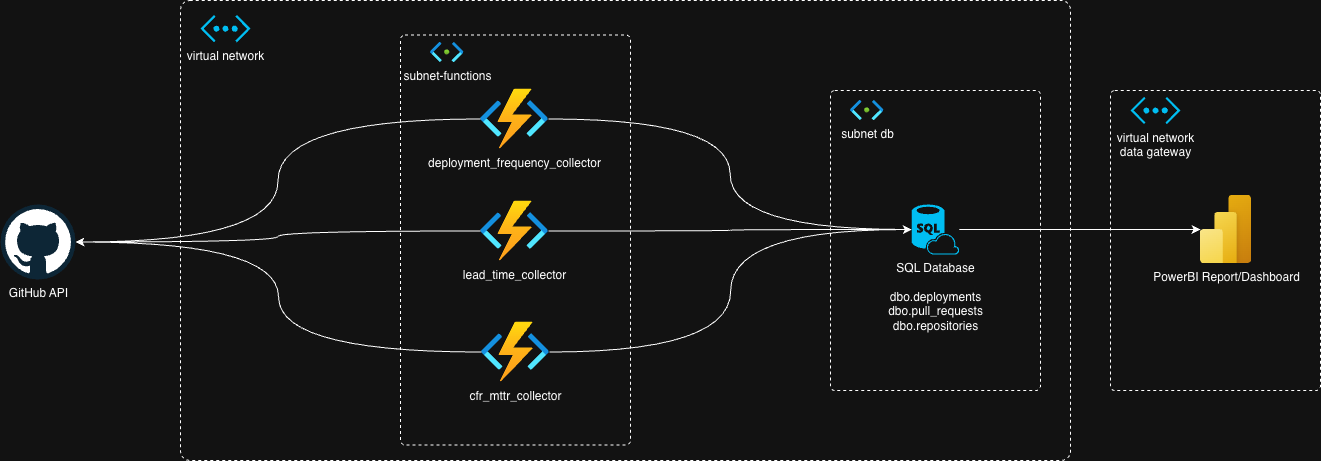

The diagram above was exported from draw.io. Its source (the exported page's mxGraphModel, read from the mxfile embedded in the PNG):
<mxGraphModel dx="3389" dy="1179" grid="1" gridSize="10" guides="1" tooltips="1" connect="1" arrows="1" fold="1" page="1" pageScale="1" pageWidth="1169" pageHeight="827" math="0" shadow="0">
  <root>
    <mxCell id="0" />
    <mxCell id="1" parent="0" />
    <mxCell id="qLxVdxIPACkeJf5BV21S-1" parent="1" style="rounded=1;whiteSpace=wrap;html=1;arcSize=2;align=center;verticalAlign=top;fontSize=20;dashed=1;fillColor=none;" value="" vertex="1">
      <mxGeometry height="460" width="890" x="80" y="160" as="geometry" />
    </mxCell>
    <mxCell id="VdgcUKK44czVjIFttn_z-4" parent="1" style="rounded=1;whiteSpace=wrap;html=1;arcSize=2;align=center;verticalAlign=top;fontSize=20;dashed=1;fillColor=none;" value="" vertex="1">
      <mxGeometry height="300" width="210" x="730" y="250" as="geometry" />
    </mxCell>
    <mxCell id="VdgcUKK44czVjIFttn_z-2" parent="1" style="rounded=1;whiteSpace=wrap;html=1;arcSize=2;align=center;verticalAlign=top;fontSize=20;dashed=1;fillColor=none;" value="" vertex="1">
      <mxGeometry height="410" width="230" x="300" y="194.5" as="geometry" />
    </mxCell>
    <mxCell id="VdgcUKK44czVjIFttn_z-6" parent="1" style="rounded=1;whiteSpace=wrap;html=1;arcSize=2;align=center;verticalAlign=top;fontSize=20;dashed=1;fillColor=none;" value="" vertex="1">
      <mxGeometry height="300" width="210" x="1010" y="250" as="geometry" />
    </mxCell>
    <mxCell id="qLxVdxIPACkeJf5BV21S-2" parent="1" style="dashed=0;outlineConnect=0;html=1;align=center;labelPosition=center;verticalLabelPosition=bottom;verticalAlign=top;shape=mxgraph.weblogos.github;points=[[1,0.5,0,0,0]];" value="GitHub API" vertex="1">
      <mxGeometry height="75" width="75" x="-100" y="364" as="geometry" />
    </mxCell>
    <mxCell id="qLxVdxIPACkeJf5BV21S-13" edge="1" parent="1" source="qLxVdxIPACkeJf5BV21S-3" style="edgeStyle=orthogonalEdgeStyle;rounded=0;orthogonalLoop=1;jettySize=auto;html=1;entryX=1;entryY=0.5;entryDx=0;entryDy=0;entryPerimeter=0;curved=1;" target="qLxVdxIPACkeJf5BV21S-2">
      <mxGeometry relative="1" as="geometry" />
    </mxCell>
    <mxCell id="qLxVdxIPACkeJf5BV21S-3" parent="1" style="image;aspect=fixed;html=1;points=[];align=center;fontSize=12;image=img/lib/azure2/compute/Function_Apps.svg;" value="deployment_frequency_collector" vertex="1">
      <mxGeometry height="60" width="68" x="380" y="248.5" as="geometry" />
    </mxCell>
    <mxCell id="qLxVdxIPACkeJf5BV21S-16" edge="1" parent="1" source="qLxVdxIPACkeJf5BV21S-4" style="edgeStyle=orthogonalEdgeStyle;rounded=0;orthogonalLoop=1;jettySize=auto;html=1;entryX=1;entryY=0.5;entryDx=0;entryDy=0;entryPerimeter=0;curved=1;" target="qLxVdxIPACkeJf5BV21S-2">
      <mxGeometry relative="1" as="geometry">
        <mxPoint x="-60" y="400" as="targetPoint" />
      </mxGeometry>
    </mxCell>
    <mxCell id="qLxVdxIPACkeJf5BV21S-4" parent="1" style="image;aspect=fixed;html=1;points=[];align=center;fontSize=12;image=img/lib/azure2/compute/Function_Apps.svg;" value="lead_time_collector" vertex="1">
      <mxGeometry height="60" width="68" x="380" y="360.5" as="geometry" />
    </mxCell>
    <mxCell id="qLxVdxIPACkeJf5BV21S-17" edge="1" parent="1" source="qLxVdxIPACkeJf5BV21S-5" style="edgeStyle=orthogonalEdgeStyle;rounded=0;orthogonalLoop=1;jettySize=auto;html=1;entryX=1;entryY=0.5;entryDx=0;entryDy=0;entryPerimeter=0;curved=1;" target="qLxVdxIPACkeJf5BV21S-2">
      <mxGeometry relative="1" as="geometry">
        <mxPoint x="-60" y="400" as="targetPoint" />
      </mxGeometry>
    </mxCell>
    <mxCell id="qLxVdxIPACkeJf5BV21S-5" parent="1" style="image;aspect=fixed;html=1;points=[];align=center;fontSize=12;image=img/lib/azure2/compute/Function_Apps.svg;" value="cfr_mttr_collector" vertex="1">
      <mxGeometry height="60" width="68" x="381" y="481.5" as="geometry" />
    </mxCell>
    <mxCell id="qLxVdxIPACkeJf5BV21S-15" edge="1" parent="1" source="qLxVdxIPACkeJf5BV21S-7" style="edgeStyle=orthogonalEdgeStyle;rounded=0;orthogonalLoop=1;jettySize=auto;html=1;" target="qLxVdxIPACkeJf5BV21S-8">
      <mxGeometry relative="1" as="geometry" />
    </mxCell>
    <mxCell id="qLxVdxIPACkeJf5BV21S-7" parent="1" style="verticalLabelPosition=bottom;html=1;verticalAlign=top;align=center;strokeColor=none;fillColor=#00BEF2;shape=mxgraph.azure.sql_database_sql_azure;" value="SQL Database&lt;div&gt;&lt;br&gt;&lt;/div&gt;&lt;div&gt;dbo.deployments&lt;/div&gt;&lt;div&gt;dbo.pull_requests&lt;/div&gt;&lt;div&gt;dbo.repositories&lt;/div&gt;" vertex="1">
      <mxGeometry height="50" width="47.5" x="811.25" y="364" as="geometry" />
    </mxCell>
    <mxCell id="qLxVdxIPACkeJf5BV21S-8" parent="1" style="image;aspect=fixed;html=1;points=[];align=center;fontSize=12;image=img/lib/azure2/power_platform/PowerBI.svg;" value="PowerBI Report/Dashboard" vertex="1">
      <mxGeometry height="68" width="51" x="1100" y="355" as="geometry" />
    </mxCell>
    <mxCell id="qLxVdxIPACkeJf5BV21S-21" edge="1" parent="1" source="qLxVdxIPACkeJf5BV21S-3" style="edgeStyle=orthogonalEdgeStyle;rounded=0;orthogonalLoop=1;jettySize=auto;html=1;entryX=0;entryY=0.5;entryDx=0;entryDy=0;entryPerimeter=0;curved=1;" target="qLxVdxIPACkeJf5BV21S-7">
      <mxGeometry relative="1" as="geometry" />
    </mxCell>
    <mxCell id="qLxVdxIPACkeJf5BV21S-22" edge="1" parent="1" source="qLxVdxIPACkeJf5BV21S-4" style="edgeStyle=orthogonalEdgeStyle;rounded=0;orthogonalLoop=1;jettySize=auto;html=1;entryX=0;entryY=0.5;entryDx=0;entryDy=0;entryPerimeter=0;curved=1;" target="qLxVdxIPACkeJf5BV21S-7">
      <mxGeometry relative="1" as="geometry" />
    </mxCell>
    <mxCell id="qLxVdxIPACkeJf5BV21S-23" edge="1" parent="1" source="qLxVdxIPACkeJf5BV21S-5" style="edgeStyle=orthogonalEdgeStyle;rounded=0;orthogonalLoop=1;jettySize=auto;html=1;entryX=0;entryY=0.5;entryDx=0;entryDy=0;entryPerimeter=0;curved=1;" target="qLxVdxIPACkeJf5BV21S-7">
      <mxGeometry relative="1" as="geometry" />
    </mxCell>
    <mxCell id="VdgcUKK44czVjIFttn_z-1" parent="1" style="verticalLabelPosition=bottom;html=1;verticalAlign=top;align=center;strokeColor=none;fillColor=#00BEF2;shape=mxgraph.azure.virtual_network;pointerEvents=1;" value="virtual network" vertex="1">
      <mxGeometry height="27.500000000000004" width="50" x="100" y="174.5" as="geometry" />
    </mxCell>
    <mxCell id="VdgcUKK44czVjIFttn_z-3" parent="1" style="image;aspect=fixed;html=1;points=[];align=center;fontSize=12;image=img/lib/azure2/networking/Subnet.svg;" value="subnet-functions" vertex="1">
      <mxGeometry height="20" width="33.4" x="330" y="202" as="geometry" />
    </mxCell>
    <mxCell id="VdgcUKK44czVjIFttn_z-5" parent="1" style="image;aspect=fixed;html=1;points=[];align=center;fontSize=12;image=img/lib/azure2/networking/Subnet.svg;" value="subnet db" vertex="1">
      <mxGeometry height="20" width="33.4" x="750" y="260" as="geometry" />
    </mxCell>
    <mxCell id="VdgcUKK44czVjIFttn_z-8" parent="1" style="verticalLabelPosition=bottom;html=1;verticalAlign=top;align=center;strokeColor=none;fillColor=#00BEF2;shape=mxgraph.azure.virtual_network;pointerEvents=1;" value="virtual network&lt;div&gt;data gateway&lt;/div&gt;" vertex="1">
      <mxGeometry height="27.500000000000004" width="50" x="1030" y="256.25" as="geometry" />
    </mxCell>
  </root>
</mxGraphModel>